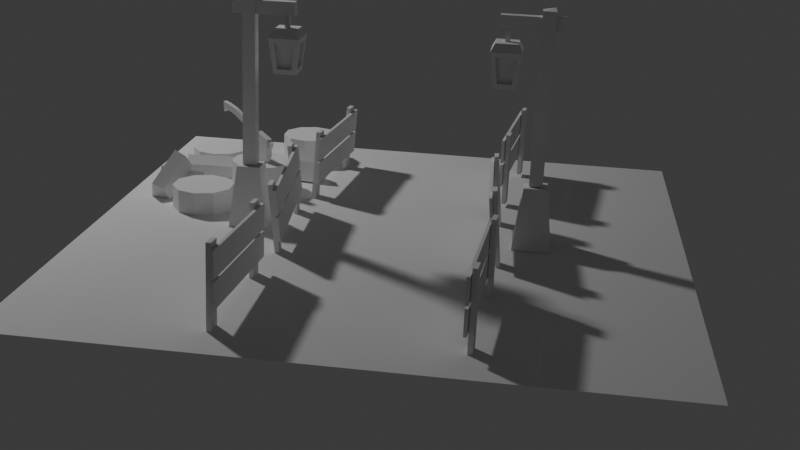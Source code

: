 # Source: portal.blend  (saved by Blender 4.0.36; exported with 4.5.12 LTS)
import bpy
from mathutils import Matrix  # noqa: F401  (used for matrix-valued properties, if any)

bpy.ops.wm.read_factory_settings(use_empty=True)
scene = bpy.context.scene
scene.name = 'Scene'

# ---- collections
col_others = bpy.data.collections.new('Others'); scene.collection.children.link(col_others)
col_fences = bpy.data.collections.new('Fences'); scene.collection.children.link(col_fences)
col_trunks = bpy.data.collections.new('Trunks'); scene.collection.children.link(col_trunks)
col_floor = bpy.data.collections.new('Floor'); scene.collection.children.link(col_floor)
col_axe = bpy.data.collections.new('Axe'); scene.collection.children.link(col_axe)
col_polelights = bpy.data.collections.new('Polelights'); scene.collection.children.link(col_polelights)

# ---- world
world_world = bpy.data.worlds.new('World'); scene.world = world_world
world_world.use_nodes = True; world_world.node_tree.nodes.clear()
_N = world_world.node_tree.nodes; _L = world_world.node_tree.links
n0 = _N.new('ShaderNodeOutputWorld'); n0.name = 'World Output'; n0.location = (300, 300)
n1 = _N.new('ShaderNodeBackground'); n1.name = 'Background'; n1.location = (10, 300)
n1.inputs[0].default_value = (0.05088, 0.05088, 0.05088, 1.0)
_L.new(n1.outputs[0], n0.inputs[0])
n0.is_active_output = True
world_world.color = (0.05088, 0.05088, 0.05088)
world_world.use_sun_shadow = False
world_world.sun_shadow_jitter_overblur = 0.0

# ---- cameras
cam_camera = bpy.data.cameras.new('Camera')
cam_camera.clip_end = 100.0
cam_camera.ortho_scale = 7.314

# ---- lights
light_light = bpy.data.lights.new('Light', 'POINT')
light_light.transmission_factor = 0.0
light_light.use_soft_falloff = False
light_light.energy = 800.0
light_light.shadow_soft_size = 0.25
light_light.shadow_maximum_resolution = 0.006
light_light.use_absolute_resolution = True

# ---- meshes
me_cube_002 = bpy.data.meshes.new('Cube.002')
me_cube_002.from_pydata([(-1.0, 3.423, -1.0), (-1.0, 3.423, 1.049), (-1.0, 5.423, -1.0), (-1.0, 5.423, 1.049), (1.0, 3.423, -1.0), (1.0, 3.423, 1.049), (1.0, 5.423, -1.0), (1.0, 5.423, 1.049), (-1.0, -13.04, -1.0), (-1.0, -13.04, 1.049), (-1.0, -11.04, -1.0), (-1.0, -11.04, 1.049), (1.0, -13.04, -1.0), (1.0, -13.04, 1.049), (1.0, -11.04, -1.0), (1.0, -11.04, 1.049), (1.203, -13.65, -0.1588), (1.203, -13.65, 0.4858), (1.203, 6.281, -0.1588), (1.203, 6.281, 0.4858), (2.497, -13.65, -0.1588), (2.497, -13.65, 0.4858), (2.497, 6.281, -0.1588), (2.497, 6.281, 0.4858), (1.203, -13.65, -0.8642), (1.203, -13.65, -0.2196), (1.203, 6.281, -0.8642), (1.203, 6.281, -0.2196), (2.497, -13.65, -0.8642), (2.497, -13.65, -0.2196), (2.497, 6.281, -0.8642), (2.497, 6.281, -0.2196)], [], [(0, 1, 3, 2), (2, 3, 7, 6), (6, 7, 5, 4), (4, 5, 1, 0), (2, 6, 4, 0), (7, 3, 1, 5), (8, 9, 11, 10), (10, 11, 15, 14), (14, 15, 13, 12), (12, 13, 9, 8), (10, 14, 12, 8), (15, 11, 9, 13), (16, 17, 19, 18), (18, 19, 23, 22), (22, 23, 21, 20), (20, 21, 17, 16), (18, 22, 20, 16), (23, 19, 17, 21), (24, 25, 27, 26), (26, 27, 31, 30), (30, 31, 29, 28), (28, 29, 25, 24), (26, 30, 28, 24), (31, 27, 25, 29)])
_uv = me_cube_002.uv_layers.new(name='UVMap')
_uv.uv.foreach_set('vector', [0.375, 0.0, 0.625, 0.0, 0.625, 0.25, 0.375, 0.25, 0.375, 0.25, 0.625, 0.25, 0.625, 0.5, 0.375, 0.5, 0.375, 0.5, 0.625, 0.5, 0.625, 0.75, 0.375, 0.75, 0.375, 0.75, 0.625, 0.75, 0.625, 1.0, 0.375, 1.0, 0.125, 0.5, 0.375, 0.5, 0.375, 0.75, 0.125, 0.75, 0.625, 0.5, 0.875, 0.5, 0.875, 0.75, 0.625, 0.75, 0.375, 0.0, 0.625, 0.0, 0.625, 0.25, 0.375, 0.25, 0.375, 0.25, 0.625, 0.25, 0.625, 0.5, 0.375, 0.5, 0.375, 0.5, 0.625, 0.5, 0.625, 0.75, 0.375, 0.75, 0.375, 0.75, 0.625, 0.75, 0.625, 1.0, 0.375, 1.0, 0.125, 0.5, 0.375, 0.5, 0.375, 0.75, 0.125, 0.75, 0.625, 0.5, 0.875, 0.5, 0.875, 0.75, 0.625, 0.75, 0.375, 0.0, 0.625, 0.0, 0.625, 0.25, 0.375, 0.25, 0.375, 0.25, 0.625, 0.25, 0.625, 0.5, 0.375, 0.5, 0.375, 0.5, 0.625, 0.5, 0.625, 0.75, 0.375, 0.75, 0.375, 0.75, 0.625, 0.75, 0.625, 1.0, 0.375, 1.0, 0.125, 0.5, 0.375, 0.5, 0.375, 0.75, 0.125, 0.75, 0.625, 0.5, 0.875, 0.5, 0.875, 0.75, 0.625, 0.75, 0.375, 0.0, 0.625, 0.0, 0.625, 0.25, 0.375, 0.25, 0.375, 0.25, 0.625, 0.25, 0.625, 0.5, 0.375, 0.5, 0.375, 0.5, 0.625, 0.5, 0.625, 0.75, 0.375, 0.75, 0.375, 0.75, 0.625, 0.75, 0.625, 1.0, 0.375, 1.0, 0.125, 0.5, 0.375, 0.5, 0.375, 0.75, 0.125, 0.75, 0.625, 0.5, 0.875, 0.5, 0.875, 0.75, 0.625, 0.75])
me_cube_002.update()
me_cube_004 = bpy.data.meshes.new('Cube.004')
me_cube_004.from_pydata([(-1.0, 3.423, -1.0), (-1.0, 3.423, 1.049), (-1.0, 5.423, -1.0), (-1.0, 5.423, 1.049), (1.0, 3.423, -1.0), (1.0, 3.423, 1.049), (1.0, 5.423, -1.0), (1.0, 5.423, 1.049), (-1.0, -13.04, -1.0), (-1.0, -13.04, 1.049), (-1.0, -11.04, -1.0), (-1.0, -11.04, 1.049), (1.0, -13.04, -1.0), (1.0, -13.04, 1.049), (1.0, -11.04, -1.0), (1.0, -11.04, 1.049), (1.203, -13.65, -0.1588), (1.203, -13.65, 0.4858), (1.203, 6.281, -0.1588), (1.203, 6.281, 0.4858), (2.497, -13.65, -0.1588), (2.497, -13.65, 0.4858), (2.497, 6.281, -0.1588), (2.497, 6.281, 0.4858), (1.203, -13.65, -0.8642), (1.203, -13.65, -0.2196), (1.203, 6.281, -0.8642), (1.203, 6.281, -0.2196), (2.497, -13.65, -0.8642), (2.497, -13.65, -0.2196), (2.497, 6.281, -0.8642), (2.497, 6.281, -0.2196)], [], [(0, 1, 3, 2), (2, 3, 7, 6), (6, 7, 5, 4), (4, 5, 1, 0), (2, 6, 4, 0), (7, 3, 1, 5), (8, 9, 11, 10), (10, 11, 15, 14), (14, 15, 13, 12), (12, 13, 9, 8), (10, 14, 12, 8), (15, 11, 9, 13), (16, 17, 19, 18), (18, 19, 23, 22), (22, 23, 21, 20), (20, 21, 17, 16), (18, 22, 20, 16), (23, 19, 17, 21), (24, 25, 27, 26), (26, 27, 31, 30), (30, 31, 29, 28), (28, 29, 25, 24), (26, 30, 28, 24), (31, 27, 25, 29)])
_uv = me_cube_004.uv_layers.new(name='UVMap')
_uv.uv.foreach_set('vector', [0.375, 0.0, 0.625, 0.0, 0.625, 0.25, 0.375, 0.25, 0.375, 0.25, 0.625, 0.25, 0.625, 0.5, 0.375, 0.5, 0.375, 0.5, 0.625, 0.5, 0.625, 0.75, 0.375, 0.75, 0.375, 0.75, 0.625, 0.75, 0.625, 1.0, 0.375, 1.0, 0.125, 0.5, 0.375, 0.5, 0.375, 0.75, 0.125, 0.75, 0.625, 0.5, 0.875, 0.5, 0.875, 0.75, 0.625, 0.75, 0.375, 0.0, 0.625, 0.0, 0.625, 0.25, 0.375, 0.25, 0.375, 0.25, 0.625, 0.25, 0.625, 0.5, 0.375, 0.5, 0.375, 0.5, 0.625, 0.5, 0.625, 0.75, 0.375, 0.75, 0.375, 0.75, 0.625, 0.75, 0.625, 1.0, 0.375, 1.0, 0.125, 0.5, 0.375, 0.5, 0.375, 0.75, 0.125, 0.75, 0.625, 0.5, 0.875, 0.5, 0.875, 0.75, 0.625, 0.75, 0.375, 0.0, 0.625, 0.0, 0.625, 0.25, 0.375, 0.25, 0.375, 0.25, 0.625, 0.25, 0.625, 0.5, 0.375, 0.5, 0.375, 0.5, 0.625, 0.5, 0.625, 0.75, 0.375, 0.75, 0.375, 0.75, 0.625, 0.75, 0.625, 1.0, 0.375, 1.0, 0.125, 0.5, 0.375, 0.5, 0.375, 0.75, 0.125, 0.75, 0.625, 0.5, 0.875, 0.5, 0.875, 0.75, 0.625, 0.75, 0.375, 0.0, 0.625, 0.0, 0.625, 0.25, 0.375, 0.25, 0.375, 0.25, 0.625, 0.25, 0.625, 0.5, 0.375, 0.5, 0.375, 0.5, 0.625, 0.5, 0.625, 0.75, 0.375, 0.75, 0.375, 0.75, 0.625, 0.75, 0.625, 1.0, 0.375, 1.0, 0.125, 0.5, 0.375, 0.5, 0.375, 0.75, 0.125, 0.75, 0.625, 0.5, 0.875, 0.5, 0.875, 0.75, 0.625, 0.75])
me_cube_004.update()
me_cube_005 = bpy.data.meshes.new('Cube.005')
me_cube_005.from_pydata([(-1.0, 3.423, -1.0), (-1.0, 3.423, 1.049), (-1.0, 5.423, -1.0), (-1.0, 5.423, 1.049), (1.0, 3.423, -1.0), (1.0, 3.423, 1.049), (1.0, 5.423, -1.0), (1.0, 5.423, 1.049), (-1.0, -13.04, -1.0), (-1.0, -13.04, 1.049), (-1.0, -11.04, -1.0), (-1.0, -11.04, 1.049), (1.0, -13.04, -1.0), (1.0, -13.04, 1.049), (1.0, -11.04, -1.0), (1.0, -11.04, 1.049), (1.203, -13.65, -0.1588), (1.203, -13.65, 0.4858), (1.203, 6.281, -0.1588), (1.203, 6.281, 0.4858), (2.497, -13.65, -0.1588), (2.497, -13.65, 0.4858), (2.497, 6.281, -0.1588), (2.497, 6.281, 0.4858), (1.203, -13.65, -0.8642), (1.203, -13.65, -0.2196), (1.203, 6.281, -0.8642), (1.203, 6.281, -0.2196), (2.497, -13.65, -0.8642), (2.497, -13.65, -0.2196), (2.497, 6.281, -0.8642), (2.497, 6.281, -0.2196)], [], [(0, 1, 3, 2), (2, 3, 7, 6), (6, 7, 5, 4), (4, 5, 1, 0), (2, 6, 4, 0), (7, 3, 1, 5), (8, 9, 11, 10), (10, 11, 15, 14), (14, 15, 13, 12), (12, 13, 9, 8), (10, 14, 12, 8), (15, 11, 9, 13), (16, 17, 19, 18), (18, 19, 23, 22), (22, 23, 21, 20), (20, 21, 17, 16), (18, 22, 20, 16), (23, 19, 17, 21), (24, 25, 27, 26), (26, 27, 31, 30), (30, 31, 29, 28), (28, 29, 25, 24), (26, 30, 28, 24), (31, 27, 25, 29)])
_uv = me_cube_005.uv_layers.new(name='UVMap')
_uv.uv.foreach_set('vector', [0.375, 0.0, 0.625, 0.0, 0.625, 0.25, 0.375, 0.25, 0.375, 0.25, 0.625, 0.25, 0.625, 0.5, 0.375, 0.5, 0.375, 0.5, 0.625, 0.5, 0.625, 0.75, 0.375, 0.75, 0.375, 0.75, 0.625, 0.75, 0.625, 1.0, 0.375, 1.0, 0.125, 0.5, 0.375, 0.5, 0.375, 0.75, 0.125, 0.75, 0.625, 0.5, 0.875, 0.5, 0.875, 0.75, 0.625, 0.75, 0.375, 0.0, 0.625, 0.0, 0.625, 0.25, 0.375, 0.25, 0.375, 0.25, 0.625, 0.25, 0.625, 0.5, 0.375, 0.5, 0.375, 0.5, 0.625, 0.5, 0.625, 0.75, 0.375, 0.75, 0.375, 0.75, 0.625, 0.75, 0.625, 1.0, 0.375, 1.0, 0.125, 0.5, 0.375, 0.5, 0.375, 0.75, 0.125, 0.75, 0.625, 0.5, 0.875, 0.5, 0.875, 0.75, 0.625, 0.75, 0.375, 0.0, 0.625, 0.0, 0.625, 0.25, 0.375, 0.25, 0.375, 0.25, 0.625, 0.25, 0.625, 0.5, 0.375, 0.5, 0.375, 0.5, 0.625, 0.5, 0.625, 0.75, 0.375, 0.75, 0.375, 0.75, 0.625, 0.75, 0.625, 1.0, 0.375, 1.0, 0.125, 0.5, 0.375, 0.5, 0.375, 0.75, 0.125, 0.75, 0.625, 0.5, 0.875, 0.5, 0.875, 0.75, 0.625, 0.75, 0.375, 0.0, 0.625, 0.0, 0.625, 0.25, 0.375, 0.25, 0.375, 0.25, 0.625, 0.25, 0.625, 0.5, 0.375, 0.5, 0.375, 0.5, 0.625, 0.5, 0.625, 0.75, 0.375, 0.75, 0.375, 0.75, 0.625, 0.75, 0.625, 1.0, 0.375, 1.0, 0.125, 0.5, 0.375, 0.5, 0.375, 0.75, 0.125, 0.75, 0.625, 0.5, 0.875, 0.5, 0.875, 0.75, 0.625, 0.75])
me_cube_005.update()
me_cube_006 = bpy.data.meshes.new('Cube.006')
me_cube_006.from_pydata([(-1.0, 3.423, -1.0), (-1.0, 3.423, 1.049), (-1.0, 5.423, -1.0), (-1.0, 5.423, 1.049), (1.0, 3.423, -1.0), (1.0, 3.423, 1.049), (1.0, 5.423, -1.0), (1.0, 5.423, 1.049), (-1.0, -13.04, -1.0), (-1.0, -13.04, 1.049), (-1.0, -11.04, -1.0), (-1.0, -11.04, 1.049), (1.0, -13.04, -1.0), (1.0, -13.04, 1.049), (1.0, -11.04, -1.0), (1.0, -11.04, 1.049), (1.203, -13.65, -0.1588), (1.203, -13.65, 0.4858), (1.203, 6.281, -0.1588), (1.203, 6.281, 0.4858), (2.497, -13.65, -0.1588), (2.497, -13.65, 0.4858), (2.497, 6.281, -0.1588), (2.497, 6.281, 0.4858), (1.203, -13.65, -0.8642), (1.203, -13.65, -0.2196), (1.203, 6.281, -0.8642), (1.203, 6.281, -0.2196), (2.497, -13.65, -0.8642), (2.497, -13.65, -0.2196), (2.497, 6.281, -0.8642), (2.497, 6.281, -0.2196)], [], [(0, 1, 3, 2), (2, 3, 7, 6), (6, 7, 5, 4), (4, 5, 1, 0), (2, 6, 4, 0), (7, 3, 1, 5), (8, 9, 11, 10), (10, 11, 15, 14), (14, 15, 13, 12), (12, 13, 9, 8), (10, 14, 12, 8), (15, 11, 9, 13), (16, 17, 19, 18), (18, 19, 23, 22), (22, 23, 21, 20), (20, 21, 17, 16), (18, 22, 20, 16), (23, 19, 17, 21), (24, 25, 27, 26), (26, 27, 31, 30), (30, 31, 29, 28), (28, 29, 25, 24), (26, 30, 28, 24), (31, 27, 25, 29)])
_uv = me_cube_006.uv_layers.new(name='UVMap')
_uv.uv.foreach_set('vector', [0.375, 0.0, 0.625, 0.0, 0.625, 0.25, 0.375, 0.25, 0.375, 0.25, 0.625, 0.25, 0.625, 0.5, 0.375, 0.5, 0.375, 0.5, 0.625, 0.5, 0.625, 0.75, 0.375, 0.75, 0.375, 0.75, 0.625, 0.75, 0.625, 1.0, 0.375, 1.0, 0.125, 0.5, 0.375, 0.5, 0.375, 0.75, 0.125, 0.75, 0.625, 0.5, 0.875, 0.5, 0.875, 0.75, 0.625, 0.75, 0.375, 0.0, 0.625, 0.0, 0.625, 0.25, 0.375, 0.25, 0.375, 0.25, 0.625, 0.25, 0.625, 0.5, 0.375, 0.5, 0.375, 0.5, 0.625, 0.5, 0.625, 0.75, 0.375, 0.75, 0.375, 0.75, 0.625, 0.75, 0.625, 1.0, 0.375, 1.0, 0.125, 0.5, 0.375, 0.5, 0.375, 0.75, 0.125, 0.75, 0.625, 0.5, 0.875, 0.5, 0.875, 0.75, 0.625, 0.75, 0.375, 0.0, 0.625, 0.0, 0.625, 0.25, 0.375, 0.25, 0.375, 0.25, 0.625, 0.25, 0.625, 0.5, 0.375, 0.5, 0.375, 0.5, 0.625, 0.5, 0.625, 0.75, 0.375, 0.75, 0.375, 0.75, 0.625, 0.75, 0.625, 1.0, 0.375, 1.0, 0.125, 0.5, 0.375, 0.5, 0.375, 0.75, 0.125, 0.75, 0.625, 0.5, 0.875, 0.5, 0.875, 0.75, 0.625, 0.75, 0.375, 0.0, 0.625, 0.0, 0.625, 0.25, 0.375, 0.25, 0.375, 0.25, 0.625, 0.25, 0.625, 0.5, 0.375, 0.5, 0.375, 0.5, 0.625, 0.5, 0.625, 0.75, 0.375, 0.75, 0.375, 0.75, 0.625, 0.75, 0.625, 1.0, 0.375, 1.0, 0.125, 0.5, 0.375, 0.5, 0.375, 0.75, 0.125, 0.75, 0.625, 0.5, 0.875, 0.5, 0.875, 0.75, 0.625, 0.75])
me_cube_006.update()
me_cube_007 = bpy.data.meshes.new('Cube.007')
me_cube_007.from_pydata([(-1.0, 3.423, -1.0), (-1.0, 3.423, 1.049), (-1.0, 5.423, -1.0), (-1.0, 5.423, 1.049), (1.0, 3.423, -1.0), (1.0, 3.423, 1.049), (1.0, 5.423, -1.0), (1.0, 5.423, 1.049), (-1.0, -13.04, -1.0), (-1.0, -13.04, 1.049), (-1.0, -11.04, -1.0), (-1.0, -11.04, 1.049), (1.0, -13.04, -1.0), (1.0, -13.04, 1.049), (1.0, -11.04, -1.0), (1.0, -11.04, 1.049), (1.203, -13.65, -0.1588), (1.203, -13.65, 0.4858), (1.203, 6.281, -0.1588), (1.203, 6.281, 0.4858), (2.497, -13.65, -0.1588), (2.497, -13.65, 0.4858), (2.497, 6.281, -0.1588), (2.497, 6.281, 0.4858), (1.203, -13.65, -0.8642), (1.203, -13.65, -0.2196), (1.203, 6.281, -0.8642), (1.203, 6.281, -0.2196), (2.497, -13.65, -0.8642), (2.497, -13.65, -0.2196), (2.497, 6.281, -0.8642), (2.497, 6.281, -0.2196)], [], [(0, 1, 3, 2), (2, 3, 7, 6), (6, 7, 5, 4), (4, 5, 1, 0), (2, 6, 4, 0), (7, 3, 1, 5), (8, 9, 11, 10), (10, 11, 15, 14), (14, 15, 13, 12), (12, 13, 9, 8), (10, 14, 12, 8), (15, 11, 9, 13), (16, 17, 19, 18), (18, 19, 23, 22), (22, 23, 21, 20), (20, 21, 17, 16), (18, 22, 20, 16), (23, 19, 17, 21), (24, 25, 27, 26), (26, 27, 31, 30), (30, 31, 29, 28), (28, 29, 25, 24), (26, 30, 28, 24), (31, 27, 25, 29)])
_uv = me_cube_007.uv_layers.new(name='UVMap')
_uv.uv.foreach_set('vector', [0.375, 0.0, 0.625, 0.0, 0.625, 0.25, 0.375, 0.25, 0.375, 0.25, 0.625, 0.25, 0.625, 0.5, 0.375, 0.5, 0.375, 0.5, 0.625, 0.5, 0.625, 0.75, 0.375, 0.75, 0.375, 0.75, 0.625, 0.75, 0.625, 1.0, 0.375, 1.0, 0.125, 0.5, 0.375, 0.5, 0.375, 0.75, 0.125, 0.75, 0.625, 0.5, 0.875, 0.5, 0.875, 0.75, 0.625, 0.75, 0.375, 0.0, 0.625, 0.0, 0.625, 0.25, 0.375, 0.25, 0.375, 0.25, 0.625, 0.25, 0.625, 0.5, 0.375, 0.5, 0.375, 0.5, 0.625, 0.5, 0.625, 0.75, 0.375, 0.75, 0.375, 0.75, 0.625, 0.75, 0.625, 1.0, 0.375, 1.0, 0.125, 0.5, 0.375, 0.5, 0.375, 0.75, 0.125, 0.75, 0.625, 0.5, 0.875, 0.5, 0.875, 0.75, 0.625, 0.75, 0.375, 0.0, 0.625, 0.0, 0.625, 0.25, 0.375, 0.25, 0.375, 0.25, 0.625, 0.25, 0.625, 0.5, 0.375, 0.5, 0.375, 0.5, 0.625, 0.5, 0.625, 0.75, 0.375, 0.75, 0.375, 0.75, 0.625, 0.75, 0.625, 1.0, 0.375, 1.0, 0.125, 0.5, 0.375, 0.5, 0.375, 0.75, 0.125, 0.75, 0.625, 0.5, 0.875, 0.5, 0.875, 0.75, 0.625, 0.75, 0.375, 0.0, 0.625, 0.0, 0.625, 0.25, 0.375, 0.25, 0.375, 0.25, 0.625, 0.25, 0.625, 0.5, 0.375, 0.5, 0.375, 0.5, 0.625, 0.5, 0.625, 0.75, 0.375, 0.75, 0.375, 0.75, 0.625, 0.75, 0.625, 1.0, 0.375, 1.0, 0.125, 0.5, 0.375, 0.5, 0.375, 0.75, 0.125, 0.75, 0.625, 0.5, 0.875, 0.5, 0.875, 0.75, 0.625, 0.75])
me_cube_007.update()
me_cube_008 = bpy.data.meshes.new('Cube.008')
me_cube_008.from_pydata([(-1.0, 3.423, -1.0), (-1.0, 3.423, 1.049), (-1.0, 5.423, -1.0), (-1.0, 5.423, 1.049), (1.0, 3.423, -1.0), (1.0, 3.423, 1.049), (1.0, 5.423, -1.0), (1.0, 5.423, 1.049), (-1.0, -13.04, -1.0), (-1.0, -13.04, 1.049), (-1.0, -11.04, -1.0), (-1.0, -11.04, 1.049), (1.0, -13.04, -1.0), (1.0, -13.04, 1.049), (1.0, -11.04, -1.0), (1.0, -11.04, 1.049), (1.203, -13.65, -0.1588), (1.203, -13.65, 0.4858), (1.203, 6.281, -0.1588), (1.203, 6.281, 0.4858), (2.497, -13.65, -0.1588), (2.497, -13.65, 0.4858), (2.497, 6.281, -0.1588), (2.497, 6.281, 0.4858), (1.203, -13.65, -0.8642), (1.203, -13.65, -0.2196), (1.203, 6.281, -0.8642), (1.203, 6.281, -0.2196), (2.497, -13.65, -0.8642), (2.497, -13.65, -0.2196), (2.497, 6.281, -0.8642), (2.497, 6.281, -0.2196)], [], [(0, 1, 3, 2), (2, 3, 7, 6), (6, 7, 5, 4), (4, 5, 1, 0), (2, 6, 4, 0), (7, 3, 1, 5), (8, 9, 11, 10), (10, 11, 15, 14), (14, 15, 13, 12), (12, 13, 9, 8), (10, 14, 12, 8), (15, 11, 9, 13), (16, 17, 19, 18), (18, 19, 23, 22), (22, 23, 21, 20), (20, 21, 17, 16), (18, 22, 20, 16), (23, 19, 17, 21), (24, 25, 27, 26), (26, 27, 31, 30), (30, 31, 29, 28), (28, 29, 25, 24), (26, 30, 28, 24), (31, 27, 25, 29)])
_uv = me_cube_008.uv_layers.new(name='UVMap')
_uv.uv.foreach_set('vector', [0.375, 0.0, 0.625, 0.0, 0.625, 0.25, 0.375, 0.25, 0.375, 0.25, 0.625, 0.25, 0.625, 0.5, 0.375, 0.5, 0.375, 0.5, 0.625, 0.5, 0.625, 0.75, 0.375, 0.75, 0.375, 0.75, 0.625, 0.75, 0.625, 1.0, 0.375, 1.0, 0.125, 0.5, 0.375, 0.5, 0.375, 0.75, 0.125, 0.75, 0.625, 0.5, 0.875, 0.5, 0.875, 0.75, 0.625, 0.75, 0.375, 0.0, 0.625, 0.0, 0.625, 0.25, 0.375, 0.25, 0.375, 0.25, 0.625, 0.25, 0.625, 0.5, 0.375, 0.5, 0.375, 0.5, 0.625, 0.5, 0.625, 0.75, 0.375, 0.75, 0.375, 0.75, 0.625, 0.75, 0.625, 1.0, 0.375, 1.0, 0.125, 0.5, 0.375, 0.5, 0.375, 0.75, 0.125, 0.75, 0.625, 0.5, 0.875, 0.5, 0.875, 0.75, 0.625, 0.75, 0.375, 0.0, 0.625, 0.0, 0.625, 0.25, 0.375, 0.25, 0.375, 0.25, 0.625, 0.25, 0.625, 0.5, 0.375, 0.5, 0.375, 0.5, 0.625, 0.5, 0.625, 0.75, 0.375, 0.75, 0.375, 0.75, 0.625, 0.75, 0.625, 1.0, 0.375, 1.0, 0.125, 0.5, 0.375, 0.5, 0.375, 0.75, 0.125, 0.75, 0.625, 0.5, 0.875, 0.5, 0.875, 0.75, 0.625, 0.75, 0.375, 0.0, 0.625, 0.0, 0.625, 0.25, 0.375, 0.25, 0.375, 0.25, 0.625, 0.25, 0.625, 0.5, 0.375, 0.5, 0.375, 0.5, 0.625, 0.5, 0.625, 0.75, 0.375, 0.75, 0.375, 0.75, 0.625, 0.75, 0.625, 1.0, 0.375, 1.0, 0.125, 0.5, 0.375, 0.5, 0.375, 0.75, 0.125, 0.75, 0.625, 0.5, 0.875, 0.5, 0.875, 0.75, 0.625, 0.75])
me_cube_008.update()
me_cylinder = bpy.data.meshes.new('Cylinder')
me_cylinder.from_pydata([(0.0, 1.0, -0.06286), (0.0, 1.0, 1.056), (0.5878, 0.809, -0.06286), (0.5878, 0.809, 1.056), (0.9511, 0.309, -0.06286), (0.9511, 0.309, 1.056), (0.9511, -0.309, -0.06286), (0.9511, -0.309, 1.056), (0.5878, -0.809, -0.06286), (0.5878, -0.809, 1.056), (0.0, -1.0, -0.06286), (0.0, -1.0, 1.056), (-0.5878, -0.809, -0.06286), (-0.5878, -0.809, 1.056), (-0.9511, -0.309, -0.06286), (-0.9511, -0.309, 1.056), (-0.9511, 0.309, -0.06286), (-0.9511, 0.309, 1.056), (-0.5878, 0.809, -0.06286), (-0.5878, 0.809, 1.056)], [], [(0, 1, 3, 2), (2, 3, 5, 4), (4, 5, 7, 6), (6, 7, 9, 8), (8, 9, 11, 10), (10, 11, 13, 12), (12, 13, 15, 14), (14, 15, 17, 16), (3, 1, 19, 17, 15, 13, 11, 9, 7, 5), (16, 17, 19, 18), (18, 19, 1, 0), (0, 2, 4, 6, 8, 10, 12, 14, 16, 18)])
_uv = me_cylinder.uv_layers.new(name='UVMap')
_uv.uv.foreach_set('vector', [1.0, 0.5, 1.0, 1.0, 0.9, 1.0, 0.9, 0.5, 0.9, 0.5, 0.9, 1.0, 0.8, 1.0, 0.8, 0.5, 0.8, 0.5, 0.8, 1.0, 0.7, 1.0, 0.7, 0.5, 0.7, 0.5, 0.7, 1.0, 0.6, 1.0, 0.6, 0.5, 0.6, 0.5, 0.6, 1.0, 0.5, 1.0, 0.5, 0.5, 0.5, 0.5, 0.5, 1.0, 0.4, 1.0, 0.4, 0.5, 0.4, 0.5, 0.4, 1.0, 0.3, 1.0, 0.3, 0.5, 0.3, 0.5, 0.3, 1.0, 0.2, 1.0, 0.2, 0.5, 0.3911, 0.4442, 0.25, 0.49, 0.1089, 0.4442, 0.02175, 0.3242, 0.02175, 0.1758, 0.1089, 0.05584, 0.25, 0.01, 0.3911, 0.05584, 0.4783, 0.1758, 0.4783, 0.3242, 0.2, 0.5, 0.2, 1.0, 0.1, 1.0, 0.1, 0.5, 0.1, 0.5, 0.1, 1.0, -7.451e-08, 1.0, -7.451e-08, 0.5, 0.75, 0.49, 0.8911, 0.4442, 0.9783, 0.3242, 0.9783, 0.1758, 0.8911, 0.05584, 0.75, 0.01, 0.6089, 0.05584, 0.5217, 0.1758, 0.5217, 0.3242, 0.6089, 0.4442])
me_cylinder.update()
me_cylinder_001 = bpy.data.meshes.new('Cylinder.001')
me_cylinder_001.from_pydata([(0.0, 1.0, -0.06286), (0.0, 1.0, 0.9949), (0.5878, 0.809, -0.06286), (0.5878, 0.809, 0.9949), (0.9511, 0.309, -0.06286), (0.9511, 0.309, 0.9949), (0.9511, -0.309, -0.06286), (0.9511, -0.309, 0.9949), (0.5878, -0.809, -0.06286), (0.5878, -0.809, 0.9949), (0.0, -1.0, -0.06286), (0.0, -1.0, 0.9949), (-0.5878, -0.809, -0.06286), (-0.5878, -0.809, 0.9949), (-0.9511, -0.309, -0.06286), (-0.9511, -0.309, 0.9949), (-0.9511, 0.309, -0.06286), (-0.9511, 0.309, 0.9949), (-0.5878, 0.809, -0.06286), (-0.5878, 0.809, 0.9949)], [], [(0, 1, 3, 2), (2, 3, 5, 4), (4, 5, 7, 6), (6, 7, 9, 8), (8, 9, 11, 10), (10, 11, 13, 12), (12, 13, 15, 14), (14, 15, 17, 16), (3, 1, 19, 17, 15, 13, 11, 9, 7, 5), (16, 17, 19, 18), (18, 19, 1, 0), (0, 2, 4, 6, 8, 10, 12, 14, 16, 18)])
_uv = me_cylinder_001.uv_layers.new(name='UVMap')
_uv.uv.foreach_set('vector', [1.0, 0.5, 1.0, 1.0, 0.9, 1.0, 0.9, 0.5, 0.9, 0.5, 0.9, 1.0, 0.8, 1.0, 0.8, 0.5, 0.8, 0.5, 0.8, 1.0, 0.7, 1.0, 0.7, 0.5, 0.7, 0.5, 0.7, 1.0, 0.6, 1.0, 0.6, 0.5, 0.6, 0.5, 0.6, 1.0, 0.5, 1.0, 0.5, 0.5, 0.5, 0.5, 0.5, 1.0, 0.4, 1.0, 0.4, 0.5, 0.4, 0.5, 0.4, 1.0, 0.3, 1.0, 0.3, 0.5, 0.3, 0.5, 0.3, 1.0, 0.2, 1.0, 0.2, 0.5, 0.3911, 0.4442, 0.25, 0.49, 0.1089, 0.4442, 0.02175, 0.3242, 0.02175, 0.1758, 0.1089, 0.05584, 0.25, 0.01, 0.3911, 0.05584, 0.4783, 0.1758, 0.4783, 0.3242, 0.2, 0.5, 0.2, 1.0, 0.1, 1.0, 0.1, 0.5, 0.1, 0.5, 0.1, 1.0, -7.451e-08, 1.0, -7.451e-08, 0.5, 0.75, 0.49, 0.8911, 0.4442, 0.9783, 0.3242, 0.9783, 0.1758, 0.8911, 0.05584, 0.75, 0.01, 0.6089, 0.05584, 0.5217, 0.1758, 0.5217, 0.3242, 0.6089, 0.4442])
me_cylinder_001.update()
me_cylinder_002 = bpy.data.meshes.new('Cylinder.002')
me_cylinder_002.from_pydata([(0.0, 1.0, -0.06286), (0.0, 1.0, 0.5828), (0.5878, 0.809, -0.06286), (0.5878, 0.809, 0.5828), (0.9511, 0.309, -0.06286), (0.9511, 0.309, 0.5828), (0.9511, -0.309, -0.06286), (0.9511, -0.309, 0.5828), (0.5878, -0.809, -0.06286), (0.5878, -0.809, 0.5828), (0.0, -1.0, -0.06286), (0.0, -1.0, 0.5828), (-0.5878, -0.809, -0.06286), (-0.5878, -0.809, 0.5828), (-0.9511, -0.309, -0.06286), (-0.9511, -0.309, 0.5828), (-0.9511, 0.309, -0.06286), (-0.9511, 0.309, 0.5828), (-0.5878, 0.809, -0.06286), (-0.5878, 0.809, 0.5828)], [], [(0, 1, 3, 2), (2, 3, 5, 4), (4, 5, 7, 6), (6, 7, 9, 8), (8, 9, 11, 10), (10, 11, 13, 12), (12, 13, 15, 14), (14, 15, 17, 16), (3, 1, 19, 17, 15, 13, 11, 9, 7, 5), (16, 17, 19, 18), (18, 19, 1, 0), (0, 2, 4, 6, 8, 10, 12, 14, 16, 18)])
_uv = me_cylinder_002.uv_layers.new(name='UVMap')
_uv.uv.foreach_set('vector', [1.0, 0.5, 1.0, 1.0, 0.9, 1.0, 0.9, 0.5, 0.9, 0.5, 0.9, 1.0, 0.8, 1.0, 0.8, 0.5, 0.8, 0.5, 0.8, 1.0, 0.7, 1.0, 0.7, 0.5, 0.7, 0.5, 0.7, 1.0, 0.6, 1.0, 0.6, 0.5, 0.6, 0.5, 0.6, 1.0, 0.5, 1.0, 0.5, 0.5, 0.5, 0.5, 0.5, 1.0, 0.4, 1.0, 0.4, 0.5, 0.4, 0.5, 0.4, 1.0, 0.3, 1.0, 0.3, 0.5, 0.3, 0.5, 0.3, 1.0, 0.2, 1.0, 0.2, 0.5, 0.3911, 0.4442, 0.25, 0.49, 0.1089, 0.4442, 0.02175, 0.3242, 0.02175, 0.1758, 0.1089, 0.05584, 0.25, 0.01, 0.3911, 0.05584, 0.4783, 0.1758, 0.4783, 0.3242, 0.2, 0.5, 0.2, 1.0, 0.1, 1.0, 0.1, 0.5, 0.1, 0.5, 0.1, 1.0, -7.451e-08, 1.0, -7.451e-08, 0.5, 0.75, 0.49, 0.8911, 0.4442, 0.9783, 0.3242, 0.9783, 0.1758, 0.8911, 0.05584, 0.75, 0.01, 0.6089, 0.05584, 0.5217, 0.1758, 0.5217, 0.3242, 0.6089, 0.4442])
me_cylinder_002.update()
me_cylinder_003 = bpy.data.meshes.new('Cylinder.003')
me_cylinder_003.from_pydata([(0.0, 1.0, -0.06286), (0.0, 1.0, 0.7568), (0.5878, 0.809, -0.06286), (0.5878, 0.809, 0.7568), (0.9511, 0.309, -0.06286), (0.9511, 0.309, 0.7568), (0.9511, -0.309, -0.06286), (0.9511, -0.309, 0.7568), (0.5878, -0.809, -0.06286), (0.5878, -0.809, 0.7568), (0.0, -1.0, -0.06286), (0.0, -1.0, 0.7568), (-0.5878, -0.809, -0.06286), (-0.5878, -0.809, 0.7568), (-0.9511, -0.309, -0.06286), (-0.9511, -0.309, 0.7568), (-0.9511, 0.309, -0.06286), (-0.9511, 0.309, 0.7568), (-0.5878, 0.809, -0.06286), (-0.5878, 0.809, 0.7568)], [], [(0, 1, 3, 2), (2, 3, 5, 4), (4, 5, 7, 6), (6, 7, 9, 8), (8, 9, 11, 10), (10, 11, 13, 12), (12, 13, 15, 14), (14, 15, 17, 16), (3, 1, 19, 17, 15, 13, 11, 9, 7, 5), (16, 17, 19, 18), (18, 19, 1, 0), (0, 2, 4, 6, 8, 10, 12, 14, 16, 18)])
_uv = me_cylinder_003.uv_layers.new(name='UVMap')
_uv.uv.foreach_set('vector', [1.0, 0.5, 1.0, 1.0, 0.9, 1.0, 0.9, 0.5, 0.9, 0.5, 0.9, 1.0, 0.8, 1.0, 0.8, 0.5, 0.8, 0.5, 0.8, 1.0, 0.7, 1.0, 0.7, 0.5, 0.7, 0.5, 0.7, 1.0, 0.6, 1.0, 0.6, 0.5, 0.6, 0.5, 0.6, 1.0, 0.5, 1.0, 0.5, 0.5, 0.5, 0.5, 0.5, 1.0, 0.4, 1.0, 0.4, 0.5, 0.4, 0.5, 0.4, 1.0, 0.3, 1.0, 0.3, 0.5, 0.3, 0.5, 0.3, 1.0, 0.2, 1.0, 0.2, 0.5, 0.3911, 0.4442, 0.25, 0.49, 0.1089, 0.4442, 0.02175, 0.3242, 0.02175, 0.1758, 0.1089, 0.05584, 0.25, 0.01, 0.3911, 0.05584, 0.4783, 0.1758, 0.4783, 0.3242, 0.2, 0.5, 0.2, 1.0, 0.1, 1.0, 0.1, 0.5, 0.1, 0.5, 0.1, 1.0, -7.451e-08, 1.0, -7.451e-08, 0.5, 0.75, 0.49, 0.8911, 0.4442, 0.9783, 0.3242, 0.9783, 0.1758, 0.8911, 0.05584, 0.75, 0.01, 0.6089, 0.05584, 0.5217, 0.1758, 0.5217, 0.3242, 0.6089, 0.4442])
me_cylinder_003.update()
me_cylinder_005 = bpy.data.meshes.new('Cylinder.005')
me_cylinder_005.from_pydata([(0.0, 0.0, -1.0), (-3.072e-08, 0.0, 1.407), (0.0, 1.0, -1.0), (-3.072e-08, 1.0, 1.407), (0.5878, 0.809, -1.0), (0.5878, 0.809, 1.407), (0.9511, 0.309, -1.0), (0.9511, 0.309, 1.407)], [], [(0, 2, 4), (1, 5, 3), (2, 3, 5, 4), (0, 4, 6), (1, 7, 5), (4, 5, 7, 6), (0, 1, 3, 2), (6, 7, 1, 0)])
_uv = me_cylinder_005.uv_layers.new(name='UVMap')
_uv.uv.foreach_set('vector', [0.75, 0.25, 0.75, 0.49, 0.8911, 0.4442, 0.25, 0.25, 0.3911, 0.4442, 0.25, 0.49, 1.0, 0.5, 1.0, 1.0, 0.9, 1.0, 0.9, 0.5, 0.75, 0.25, 0.8911, 0.4442, 0.9783, 0.3242, 0.25, 0.25, 0.4783, 0.3242, 0.3911, 0.4442, 0.9, 0.5, 0.9, 1.0, 0.8, 1.0, 0.8, 0.5, 0.75, 0.25, 0.25, 0.25, 0.25, 0.49, 1.0, 0.5, 0.8, 0.5, 0.8, 1.0, 0.25, 0.25, 0.75, 0.25])
me_cylinder_005.update()
me_cylinder_006 = bpy.data.meshes.new('Cylinder.006')
me_cylinder_006.from_pydata([(0.0, 0.0, -1.0), (-3.072e-08, 0.0, 1.407), (0.0, 1.0, -1.0), (-3.072e-08, 1.0, 1.407), (0.5878, 0.809, -1.0), (0.5878, 0.809, 1.407), (0.9511, 0.309, -1.0), (0.9511, 0.309, 1.407)], [], [(0, 2, 4), (1, 5, 3), (2, 3, 5, 4), (0, 4, 6), (1, 7, 5), (4, 5, 7, 6), (0, 1, 3, 2), (6, 7, 1, 0)])
_uv = me_cylinder_006.uv_layers.new(name='UVMap')
_uv.uv.foreach_set('vector', [0.75, 0.25, 0.75, 0.49, 0.8911, 0.4442, 0.25, 0.25, 0.3911, 0.4442, 0.25, 0.49, 1.0, 0.5, 1.0, 1.0, 0.9, 1.0, 0.9, 0.5, 0.75, 0.25, 0.8911, 0.4442, 0.9783, 0.3242, 0.25, 0.25, 0.4783, 0.3242, 0.3911, 0.4442, 0.9, 0.5, 0.9, 1.0, 0.8, 1.0, 0.8, 0.5, 0.75, 0.25, 0.25, 0.25, 0.25, 0.49, 1.0, 0.5, 0.8, 0.5, 0.8, 1.0, 0.25, 0.25, 0.75, 0.25])
me_cylinder_006.update()
me_cylinder_007 = bpy.data.meshes.new('Cylinder.007')
me_cylinder_007.from_pydata([(0.0, 0.0, -1.0), (-3.072e-08, 0.0, 1.407), (0.0, 1.0, -1.0), (-3.072e-08, 1.0, 1.407), (0.5878, 0.809, -1.0), (0.5878, 0.809, 1.407), (0.9511, 0.309, -1.0), (0.9511, 0.309, 1.407)], [], [(0, 2, 4), (1, 5, 3), (2, 3, 5, 4), (0, 4, 6), (1, 7, 5), (4, 5, 7, 6), (0, 1, 3, 2), (6, 7, 1, 0)])
_uv = me_cylinder_007.uv_layers.new(name='UVMap')
_uv.uv.foreach_set('vector', [0.75, 0.25, 0.75, 0.49, 0.8911, 0.4442, 0.25, 0.25, 0.3911, 0.4442, 0.25, 0.49, 1.0, 0.5, 1.0, 1.0, 0.9, 1.0, 0.9, 0.5, 0.75, 0.25, 0.8911, 0.4442, 0.9783, 0.3242, 0.25, 0.25, 0.4783, 0.3242, 0.3911, 0.4442, 0.9, 0.5, 0.9, 1.0, 0.8, 1.0, 0.8, 0.5, 0.75, 0.25, 0.25, 0.25, 0.25, 0.49, 1.0, 0.5, 0.8, 0.5, 0.8, 1.0, 0.25, 0.25, 0.75, 0.25])
me_cylinder_007.update()
me_cylinder_008 = bpy.data.meshes.new('Cylinder.008')
me_cylinder_008.from_pydata([(0.0, 0.0, -1.0), (-3.072e-08, 0.0, 1.407), (0.0, 1.0, -1.0), (-3.072e-08, 1.0, 1.407), (0.5878, 0.809, -1.0), (0.5878, 0.809, 1.407), (0.9511, 0.309, -1.0), (0.9511, 0.309, 1.407)], [], [(0, 2, 4), (1, 5, 3), (2, 3, 5, 4), (0, 4, 6), (1, 7, 5), (4, 5, 7, 6), (0, 1, 3, 2), (6, 7, 1, 0)])
_uv = me_cylinder_008.uv_layers.new(name='UVMap')
_uv.uv.foreach_set('vector', [0.75, 0.25, 0.75, 0.49, 0.8911, 0.4442, 0.25, 0.25, 0.3911, 0.4442, 0.25, 0.49, 1.0, 0.5, 1.0, 1.0, 0.9, 1.0, 0.9, 0.5, 0.75, 0.25, 0.8911, 0.4442, 0.9783, 0.3242, 0.25, 0.25, 0.4783, 0.3242, 0.3911, 0.4442, 0.9, 0.5, 0.9, 1.0, 0.8, 1.0, 0.8, 0.5, 0.75, 0.25, 0.25, 0.25, 0.25, 0.49, 1.0, 0.5, 0.8, 0.5, 0.8, 1.0, 0.25, 0.25, 0.75, 0.25])
me_cylinder_008.update()
me_plane_001 = bpy.data.meshes.new('Plane.001')
me_plane_001.from_pydata([(-2.0, -2.0, 0.0), (2.0, -2.0, 0.0), (-2.0, 2.0, 0.0), (2.0, 2.0, 0.0)], [], [(0, 1, 3, 2)])
_uv = me_plane_001.uv_layers.new(name='UVMap')
_uv.uv.foreach_set('vector', [0.0, 0.0, 1.0, 0.0, 1.0, 1.0, 0.0, 1.0])
me_plane_001.update()
me_cube_009 = bpy.data.meshes.new('Cube.009')
me_cube_009.from_pydata([(-1.145, -0.3211, -0.5366), (-0.7208, -0.2738, 0.9632), (-1.145, 0.3211, -0.5366), (-0.7208, 0.2738, 0.9632), (1.145, -0.3211, -0.5366), (0.7208, -0.2738, 0.9632), (1.145, 0.3211, -0.5366), (0.7208, 0.2738, 0.9632), (0.5727, 0.3211, -0.8355), (1.804e-06, 0.3211, -0.9058), (-0.5726, 0.3211, -0.8355), (-0.3604, 0.2738, 0.9632), (1.842e-06, 0.2738, 0.9632), (0.3604, 0.2738, 0.9632), (-0.5726, -0.3211, -0.8355), (1.804e-06, -0.3211, -0.9058), (0.5727, -0.3211, -0.8355), (0.3604, -0.2738, 0.9632), (1.842e-06, -0.2738, 0.9632), (-0.3604, -0.2738, 0.9632), (-1.321, 0.0, -1.156), (-0.7208, 0.0, 0.9632), (1.321, 0.0, -1.156), (0.7208, 0.0, 0.9632), (0.3604, 0.0, 0.9632), (1.842e-06, 0.0, 0.9632), (-0.3604, 0.0, 0.9632), (-0.6604, 0.0, -1.579), (1.788e-06, 0.0, -1.678), (0.6604, 0.0, -1.579)], [], [(20, 21, 3, 2), (8, 13, 7, 6), (22, 23, 5, 4), (14, 19, 1, 0), (29, 22, 4, 16), (26, 21, 1, 19), (23, 24, 17, 5), (24, 25, 18, 17), (25, 26, 19, 18), (20, 27, 14, 0), (27, 28, 15, 14), (28, 29, 16, 15), (4, 5, 17, 16), (16, 17, 18, 15), (15, 18, 19, 14), (2, 3, 11, 10), (10, 11, 12, 9), (9, 12, 13, 8), (9, 8, 29, 28), (10, 9, 28, 27), (2, 10, 27, 20), (12, 11, 26, 25), (13, 12, 25, 24), (7, 13, 24, 23), (11, 3, 21, 26), (8, 6, 22, 29), (6, 7, 23, 22), (0, 1, 21, 20)])
_uv = me_cube_009.uv_layers.new(name='UVMap')
_uv.uv.foreach_set('vector', [0.375, 0.125, 0.625, 0.125, 0.625, 0.25, 0.4481, 0.2494, 0.4481, 0.4375, 0.625, 0.4375, 0.625, 0.5, 0.4481, 0.5006, 0.375, 0.625, 0.625, 0.625, 0.625, 0.75, 0.4481, 0.7494, 0.4481, 0.9375, 0.625, 0.9375, 0.625, 1.0, 0.4481, 1.0, 0.3125, 0.625, 0.375, 0.625, 0.4481, 0.7494, 0.331, 0.7798, 0.8125, 0.625, 0.875, 0.625, 0.875, 0.75, 0.8125, 0.75, 0.625, 0.625, 0.6875, 0.625, 0.6875, 0.75, 0.625, 0.75, 0.6875, 0.625, 0.75, 0.625, 0.75, 0.75, 0.6875, 0.75, 0.75, 0.625, 0.8125, 0.625, 0.8125, 0.75, 0.75, 0.75, 0.125, 0.625, 0.1875, 0.625, 0.1737, 0.7798, 0.1113, 0.7767, 0.1875, 0.625, 0.25, 0.625, 0.25, 0.7805, 0.1737, 0.7798, 0.25, 0.625, 0.3125, 0.625, 0.331, 0.7798, 0.25, 0.7805, 0.4481, 0.7494, 0.625, 0.75, 0.625, 0.8125, 0.4481, 0.8125, 0.4481, 0.8125, 0.625, 0.8125, 0.625, 0.875, 0.4481, 0.875, 0.4481, 0.875, 0.625, 0.875, 0.625, 0.9375, 0.4481, 0.9375, 0.4481, 0.2494, 0.625, 0.25, 0.625, 0.3125, 0.4481, 0.3125, 0.4481, 0.3125, 0.625, 0.3125, 0.625, 0.375, 0.4481, 0.375, 0.4481, 0.375, 0.625, 0.375, 0.625, 0.4375, 0.4481, 0.4375, 0.25, 0.4695, 0.331, 0.4702, 0.3125, 0.625, 0.25, 0.625, 0.1737, 0.4702, 0.25, 0.4695, 0.25, 0.625, 0.1875, 0.625, 0.1113, 0.4733, 0.1737, 0.4702, 0.1875, 0.625, 0.125, 0.625, 0.75, 0.5, 0.8125, 0.5, 0.8125, 0.625, 0.75, 0.625, 0.6875, 0.5, 0.75, 0.5, 0.75, 0.625, 0.6875, 0.625, 0.625, 0.5, 0.6875, 0.5, 0.6875, 0.625, 0.625, 0.625, 0.8125, 0.5, 0.875, 0.5, 0.875, 0.625, 0.8125, 0.625, 0.331, 0.4702, 0.4481, 0.5006, 0.375, 0.625, 0.3125, 0.625, 0.4481, 0.5006, 0.625, 0.5, 0.625, 0.625, 0.375, 0.625, 0.4481, 0.0005637, 0.625, 0.0, 0.625, 0.125, 0.375, 0.125])
me_cube_009.update()
me_cube_010 = bpy.data.meshes.new('Cube.010')
me_cube_010.from_pydata([(-1.0, -1.0, -0.4225), (-1.0, -1.0, 1.0), (-1.0, 1.0, -0.4225), (-1.0, 1.0, 1.0), (15.05, -1.0, 0.492), (15.05, -1.0, 1.914), (15.05, 1.0, 0.492), (15.05, 1.0, 1.914), (5.624, 1.0, -0.4225), (5.624, 1.0, 1.0), (5.624, -1.0, -0.4225), (5.624, -1.0, 1.0), (9.606, 1.0, 1.914), (9.606, -1.0, 0.492), (9.606, 1.0, 0.492), (9.606, -1.0, 1.914), (16.74, 1.0, 1.602), (15.89, 1.0, -0.5786), (15.89, -1.0, -0.5786), (16.74, -1.0, 1.602), (12.33, 1.0, 2.137), (12.33, -1.0, 0.715), (12.33, 1.0, 0.715), (12.33, -1.0, 2.137)], [], [(0, 1, 3, 2), (22, 20, 7, 6), (7, 5, 19, 16), (10, 11, 1, 0), (22, 6, 4, 21), (9, 3, 1, 11), (12, 9, 11, 15), (2, 8, 10, 0), (13, 15, 11, 10), (2, 3, 9, 8), (21, 23, 15, 13), (20, 12, 15, 23), (8, 14, 13, 10), (8, 9, 12, 14), (17, 16, 19, 18), (6, 7, 16, 17), (5, 4, 18, 19), (4, 6, 17, 18), (7, 20, 23, 5), (4, 5, 23, 21), (14, 22, 21, 13), (14, 12, 20, 22)])
_uv = me_cube_010.uv_layers.new(name='UVMap')
_uv.uv.foreach_set('vector', [0.375, 0.0, 0.625, 0.0, 0.625, 0.25, 0.375, 0.25, 0.375, 0.4688, 0.625, 0.4688, 0.625, 0.5, 0.375, 0.5, 0.625, 0.5, 0.625, 0.75, 0.625, 0.75, 0.625, 0.5, 0.375, 0.875, 0.625, 0.875, 0.625, 1.0, 0.375, 1.0, 0.3438, 0.5, 0.375, 0.5, 0.375, 0.75, 0.3438, 0.75, 0.75, 0.5, 0.875, 0.5, 0.875, 0.75, 0.75, 0.75, 0.6875, 0.5, 0.75, 0.5, 0.75, 0.75, 0.6875, 0.75, 0.125, 0.5, 0.25, 0.5, 0.25, 0.75, 0.125, 0.75, 0.375, 0.8125, 0.625, 0.8125, 0.625, 0.875, 0.375, 0.875, 0.375, 0.25, 0.625, 0.25, 0.625, 0.375, 0.375, 0.375, 0.375, 0.7812, 0.625, 0.7812, 0.625, 0.8125, 0.375, 0.8125, 0.6562, 0.5, 0.6875, 0.5, 0.6875, 0.75, 0.6562, 0.75, 0.25, 0.5, 0.3125, 0.5, 0.3125, 0.75, 0.25, 0.75, 0.375, 0.375, 0.625, 0.375, 0.625, 0.4375, 0.375, 0.4375, 0.375, 0.5, 0.625, 0.5, 0.625, 0.75, 0.375, 0.75, 0.375, 0.5, 0.625, 0.5, 0.625, 0.5, 0.375, 0.5, 0.625, 0.75, 0.375, 0.75, 0.375, 0.75, 0.625, 0.75, 0.375, 0.75, 0.375, 0.5, 0.375, 0.5, 0.375, 0.75, 0.625, 0.5, 0.6562, 0.5, 0.6562, 0.75, 0.625, 0.75, 0.375, 0.75, 0.625, 0.75, 0.625, 0.7812, 0.375, 0.7812, 0.3125, 0.5, 0.3438, 0.5, 0.3438, 0.75, 0.3125, 0.75, 0.375, 0.4375, 0.625, 0.4375, 0.625, 0.4688, 0.375, 0.4688])
me_cube_010.update()
me_cube_011 = bpy.data.meshes.new('Cube.011')
me_cube_011.from_pydata([(-1.0, -1.0, -1.606), (-0.6118, -0.6118, 1.685), (-1.0, 1.0, -1.606), (-0.6118, 0.6118, 1.685), (1.0, -1.0, -1.606), (0.6118, -0.6118, 1.685), (1.0, 1.0, -1.606), (0.6118, 0.6118, 1.685)], [], [(0, 1, 3, 2), (2, 3, 7, 6), (6, 7, 5, 4), (4, 5, 1, 0), (2, 6, 4, 0), (7, 3, 1, 5)])
_uv = me_cube_011.uv_layers.new(name='UVMap')
_uv.uv.foreach_set('vector', [0.375, 0.0, 0.625, 0.0, 0.625, 0.25, 0.375, 0.25, 0.375, 0.25, 0.625, 0.25, 0.625, 0.5, 0.375, 0.5, 0.375, 0.5, 0.625, 0.5, 0.625, 0.75, 0.375, 0.75, 0.375, 0.75, 0.625, 0.75, 0.625, 1.0, 0.375, 1.0, 0.125, 0.5, 0.375, 0.5, 0.375, 0.75, 0.125, 0.75, 0.625, 0.5, 0.875, 0.5, 0.875, 0.75, 0.625, 0.75])
me_cube_011.update()
me_cube_012 = bpy.data.meshes.new('Cube.012')
me_cube_012.from_pydata([(-1.0, -1.0, -1.0), (-1.0, -1.0, 24.34), (-1.0, 1.0, -1.0), (-1.0, 1.0, 24.34), (1.0, -1.0, -1.0), (1.0, -1.0, 24.34), (1.0, 1.0, -1.0), (0.7856, 1.019, 24.65), (-6.811, -0.7118, 23.48), (-6.811, -0.7118, 21.52), (-6.811, 0.7118, 23.48), (-6.811, 0.7118, 21.52), (2.375, -0.7118, 23.48), (2.375, -0.7118, 21.52), (2.375, 0.7118, 23.48), (2.375, 0.7118, 21.52), (-5.919, -0.3884, 21.38), (-5.919, -0.3884, 18.65), (-5.919, 0.3884, 21.38), (-5.919, 0.3884, 18.65), (-5.242, -0.3884, 21.38), (-5.242, -0.3884, 18.65), (-5.242, 0.3884, 21.38), (-5.242, 0.3884, 18.65)], [], [(0, 1, 3, 2), (2, 3, 7, 6), (6, 7, 5, 4), (4, 5, 1, 0), (2, 6, 4, 0), (7, 3, 1, 5), (8, 9, 11, 10), (10, 11, 15, 14), (14, 15, 13, 12), (12, 13, 9, 8), (10, 14, 12, 8), (15, 11, 9, 13), (16, 17, 19, 18), (18, 19, 23, 22), (22, 23, 21, 20), (20, 21, 17, 16), (18, 22, 20, 16), (23, 19, 17, 21)])
_uv = me_cube_012.uv_layers.new(name='UVMap')
_uv.uv.foreach_set('vector', [0.375, 0.0, 0.625, 0.0, 0.625, 0.25, 0.375, 0.25, 0.375, 0.25, 0.625, 0.25, 0.625, 0.5, 0.375, 0.5, 0.375, 0.5, 0.625, 0.5, 0.625, 0.75, 0.375, 0.75, 0.375, 0.75, 0.625, 0.75, 0.625, 1.0, 0.375, 1.0, 0.125, 0.5, 0.375, 0.5, 0.375, 0.75, 0.125, 0.75, 0.625, 0.5, 0.875, 0.5, 0.875, 0.75, 0.625, 0.75, 0.375, 0.0, 0.625, 0.0, 0.625, 0.25, 0.375, 0.25, 0.375, 0.25, 0.625, 0.25, 0.625, 0.5, 0.375, 0.5, 0.375, 0.5, 0.625, 0.5, 0.625, 0.75, 0.375, 0.75, 0.375, 0.75, 0.625, 0.75, 0.625, 1.0, 0.375, 1.0, 0.125, 0.5, 0.375, 0.5, 0.375, 0.75, 0.125, 0.75, 0.625, 0.5, 0.875, 0.5, 0.875, 0.75, 0.625, 0.75, 0.375, 0.0, 0.625, 0.0, 0.625, 0.25, 0.375, 0.25, 0.375, 0.25, 0.625, 0.25, 0.625, 0.5, 0.375, 0.5, 0.375, 0.5, 0.625, 0.5, 0.625, 0.75, 0.375, 0.75, 0.375, 0.75, 0.625, 0.75, 0.625, 1.0, 0.375, 1.0, 0.125, 0.5, 0.375, 0.5, 0.375, 0.75, 0.125, 0.75, 0.625, 0.5, 0.875, 0.5, 0.875, 0.75, 0.625, 0.75])
me_cube_012.update()
me_cube_013 = bpy.data.meshes.new('Cube.013')
me_cube_013.from_pydata([(-0.06018, -0.0691, 0.1161), (-0.06008, -0.06898, -0.1161), (-0.06018, 0.0691, 0.1161), (-0.06008, 0.06898, -0.1161), (0.06018, -0.0691, 0.1161), (0.06008, -0.06898, -0.1161), (0.06018, 0.0691, 0.1161), (0.06008, 0.06898, -0.1161), (-0.08133, -0.09338, 0.07344), (-0.08133, 0.09338, 0.07344), (0.08133, 0.09338, 0.07344), (0.08133, -0.09338, 0.07344), (-0.07854, -0.06486, 0.04849), (-0.06288, -0.04688, -0.09116), (-0.06288, 0.04688, -0.09116), (-0.07854, 0.06486, 0.04849), (-0.05329, 0.09017, 0.04854), (-0.03762, 0.07218, -0.09121), (0.03762, 0.07218, -0.09121), (0.05329, 0.09017, 0.04854), (0.07854, 0.06486, 0.04849), (0.06288, 0.04688, -0.09116), (0.06288, -0.04688, -0.09116), (0.07854, -0.06486, 0.04849), (0.05329, -0.09017, 0.04854), (0.03762, -0.07218, -0.09121), (-0.03762, -0.07218, -0.09121), (-0.05329, -0.09017, 0.04854), (0.03498, 0.04388, -0.1161), (-0.03498, 0.04388, -0.1161), (-0.03498, -0.04388, -0.1161), (0.03498, -0.04388, -0.1161), (-0.05866, -0.06486, 0.05072), (-0.043, -0.04688, -0.08894), (-0.05866, 0.06486, 0.05072), (-0.043, 0.04688, -0.08894), (-0.03762, 0.05235, -0.08866), (-0.05329, 0.07034, 0.0511), (0.05329, 0.07034, 0.0511), (0.03762, 0.05235, -0.08866), (0.043, 0.04688, -0.08894), (0.05866, 0.06486, 0.05072), (0.05866, -0.06486, 0.05072), (0.043, -0.04688, -0.08894), (0.03762, -0.05235, -0.08866), (0.05329, -0.07034, 0.0511), (-0.05329, -0.07034, 0.0511), (-0.03762, -0.05235, -0.08866), (-0.03498, 0.04388, -0.09611), (0.03498, 0.04388, -0.09611), (0.03498, -0.04388, -0.09611), (-0.03498, -0.04388, -0.09611)], [], [(19, 16, 37, 38), (20, 21, 40, 41), (15, 12, 32, 34), (16, 17, 36, 37), (2, 6, 4, 0), (12, 13, 33, 32), (4, 11, 8, 0), (6, 10, 11, 4), (2, 9, 10, 6), (0, 8, 9, 2), (8, 1, 13, 12), (1, 3, 14, 13), (3, 9, 15, 14), (9, 8, 12, 15), (9, 3, 17, 16), (3, 7, 18, 17), (7, 10, 19, 18), (10, 9, 16, 19), (10, 7, 21, 20), (7, 5, 22, 21), (5, 11, 23, 22), (11, 10, 20, 23), (11, 5, 25, 24), (5, 1, 26, 25), (1, 8, 27, 26), (8, 11, 24, 27), (7, 3, 29, 28), (3, 1, 30, 29), (1, 5, 31, 30), (5, 7, 28, 31), (24, 25, 44, 45), (13, 14, 35, 33), (23, 20, 41, 42), (28, 29, 48, 49), (17, 18, 39, 36), (27, 24, 45, 46), (14, 15, 34, 35), (21, 22, 43, 40), (31, 28, 49, 50), (18, 19, 38, 39), (25, 26, 47, 44), (22, 23, 42, 43), (29, 30, 51, 48), (26, 27, 46, 47), (30, 31, 50, 51)])
_uv = me_cube_013.uv_layers.new(name='UVMap')
_uv.uv.foreach_set('vector', [0.459, 0.459, 0.459, 0.291, 0.459, 0.291, 0.459, 0.459, 0.459, 0.5358, 0.5999, 0.5427, 0.5999, 0.5427, 0.459, 0.5358, 0.459, 0.2142, 0.459, 0.03582, 0.459, 0.03582, 0.459, 0.2142, 0.459, 0.291, 0.5999, 0.2991, 0.5999, 0.2991, 0.459, 0.291, 0.125, 0.5, 0.375, 0.5, 0.375, 0.75, 0.125, 0.75, 0.459, 0.03582, 0.5999, 0.04266, 0.5999, 0.04266, 0.459, 0.03582, 0.375, 0.75, 0.4339, 0.75, 0.4339, 1.0, 0.375, 1.0, 0.375, 0.5, 0.4339, 0.5, 0.4339, 0.75, 0.375, 0.75, 0.375, 0.25, 0.4339, 0.25, 0.4339, 0.5, 0.375, 0.5, 0.375, 0.0, 0.4339, 0.0, 0.4339, 0.25, 0.375, 0.25, 0.4339, 0.0, 0.625, 0.0, 0.5999, 0.04266, 0.459, 0.03582, 0.625, 0.0, 0.625, 0.25, 0.5999, 0.2073, 0.5999, 0.04266, 0.625, 0.25, 0.4339, 0.25, 0.459, 0.2142, 0.5999, 0.2073, 0.4339, 0.25, 0.4339, 0.0, 0.459, 0.03582, 0.459, 0.2142, 0.4339, 0.25, 0.625, 0.25, 0.5999, 0.2991, 0.459, 0.291, 0.625, 0.25, 0.625, 0.5, 0.5999, 0.4509, 0.5999, 0.2991, 0.625, 0.5, 0.4339, 0.5, 0.459, 0.459, 0.5999, 0.4509, 0.4339, 0.5, 0.4339, 0.25, 0.459, 0.291, 0.459, 0.459, 0.4339, 0.5, 0.625, 0.5, 0.5999, 0.5427, 0.459, 0.5358, 0.625, 0.5, 0.625, 0.75, 0.5999, 0.7073, 0.5999, 0.5427, 0.625, 0.75, 0.4339, 0.75, 0.459, 0.7142, 0.5999, 0.7073, 0.4339, 0.75, 0.4339, 0.5, 0.459, 0.5358, 0.459, 0.7142, 0.4339, 0.75, 0.625, 0.75, 0.5999, 0.7991, 0.459, 0.791, 0.625, 0.75, 0.625, 1.0, 0.5999, 0.9509, 0.5999, 0.7991, 0.625, 1.0, 0.4339, 1.0, 0.459, 0.959, 0.5999, 0.9509, 0.4339, 1.0, 0.4339, 0.75, 0.459, 0.791, 0.459, 0.959, 0.625, 0.5, 0.875, 0.5, 0.8228, 0.5455, 0.6772, 0.5455, 0.875, 0.5, 0.875, 0.75, 0.8228, 0.7045, 0.8228, 0.5455, 0.875, 0.75, 0.625, 0.75, 0.6772, 0.7045, 0.8228, 0.7045, 0.625, 0.75, 0.625, 0.5, 0.6772, 0.5455, 0.6772, 0.7045, 0.459, 0.791, 0.5999, 0.7991, 0.5999, 0.7991, 0.459, 0.791, 0.5999, 0.04266, 0.5999, 0.2073, 0.5999, 0.2073, 0.5999, 0.04266, 0.459, 0.7142, 0.459, 0.5358, 0.459, 0.5358, 0.459, 0.7142, 0.6772, 0.5455, 0.8228, 0.5455, 0.8228, 0.5455, 0.6772, 0.5455, 0.5999, 0.2991, 0.5999, 0.4509, 0.5999, 0.4509, 0.5999, 0.2991, 0.459, 0.959, 0.459, 0.791, 0.459, 0.791, 0.459, 0.959, 0.5999, 0.2073, 0.459, 0.2142, 0.459, 0.2142, 0.5999, 0.2073, 0.5999, 0.5427, 0.5999, 0.7073, 0.5999, 0.7073, 0.5999, 0.5427, 0.6772, 0.7045, 0.6772, 0.5455, 0.6772, 0.5455, 0.6772, 0.7045, 0.5999, 0.4509, 0.459, 0.459, 0.459, 0.459, 0.5999, 0.4509, 0.5999, 0.7991, 0.5999, 0.9509, 0.5999, 0.9509, 0.5999, 0.7991, 0.5999, 0.7073, 0.459, 0.7142, 0.459, 0.7142, 0.5999, 0.7073, 0.8228, 0.5455, 0.8228, 0.7045, 0.8228, 0.7045, 0.8228, 0.5455, 0.5999, 0.9509, 0.459, 0.959, 0.459, 0.959, 0.5999, 0.9509, 0.8228, 0.7045, 0.6772, 0.7045, 0.6772, 0.7045, 0.8228, 0.7045])
me_cube_013.update()
me_cube_014 = bpy.data.meshes.new('Cube.014')
me_cube_014.from_pydata([(-0.05866, -0.06486, 0.05072), (-0.043, -0.04688, -0.08894), (-0.05866, 0.06486, 0.05072), (-0.043, 0.04688, -0.08894), (-0.03762, 0.05235, -0.08866), (-0.05329, 0.07034, 0.0511), (0.05329, 0.07034, 0.0511), (0.03762, 0.05235, -0.08866), (0.043, 0.04688, -0.08894), (0.05866, 0.06486, 0.05072), (0.05866, -0.06486, 0.05072), (0.043, -0.04688, -0.08894), (0.03762, -0.05235, -0.08866), (0.05329, -0.07034, 0.0511), (-0.05329, -0.07034, 0.0511), (-0.03762, -0.05235, -0.08866), (-0.03498, 0.04388, -0.09611), (0.03498, 0.04388, -0.09611), (0.03498, -0.04388, -0.09611), (-0.03498, -0.04388, -0.09611)], [], [(0, 1, 3, 2), (5, 4, 7, 6), (9, 8, 11, 10), (13, 12, 15, 14), (17, 16, 19, 18)])
_uv = me_cube_014.uv_layers.new(name='UVMap')
_uv.uv.foreach_set('vector', [0.459, 0.03582, 0.5999, 0.04266, 0.5999, 0.2073, 0.459, 0.2142, 0.459, 0.291, 0.5999, 0.2991, 0.5999, 0.4509, 0.459, 0.459, 0.459, 0.5358, 0.5999, 0.5427, 0.5999, 0.7073, 0.459, 0.7142, 0.459, 0.791, 0.5999, 0.7991, 0.5999, 0.9509, 0.459, 0.959, 0.6772, 0.5455, 0.8228, 0.5455, 0.8228, 0.7045, 0.6772, 0.7045])
me_cube_014.update()

# ---- objects
ob_light = bpy.data.objects.new('Light', light_light)
ob_camera = bpy.data.objects.new('Camera', cam_camera)
ob_cube = bpy.data.objects.new('Cube', me_cube_002)
ob_cube_001 = bpy.data.objects.new('Cube.001', me_cube_004)
ob_cube_002 = bpy.data.objects.new('Cube.002', me_cube_005)
ob_cube_003 = bpy.data.objects.new('Cube.003', me_cube_006)
ob_cube_004 = bpy.data.objects.new('Cube.004', me_cube_007)
ob_cube_005 = bpy.data.objects.new('Cube.005', me_cube_008)
ob_cylinder = bpy.data.objects.new('Cylinder', me_cylinder)
ob_cylinder_001 = bpy.data.objects.new('Cylinder.001', me_cylinder_001)
ob_cylinder_002 = bpy.data.objects.new('Cylinder.002', me_cylinder_002)
ob_cylinder_003 = bpy.data.objects.new('Cylinder.003', me_cylinder_003)
ob_cylinder_004 = bpy.data.objects.new('Cylinder.004', me_cylinder_005)
ob_cylinder_005 = bpy.data.objects.new('Cylinder.005', me_cylinder_006)
ob_cylinder_006 = bpy.data.objects.new('Cylinder.006', me_cylinder_007)
ob_cylinder_007 = bpy.data.objects.new('Cylinder.007', me_cylinder_008)
ob_plane = bpy.data.objects.new('Plane', me_plane_001)
ob_cube_006 = bpy.data.objects.new('Cube.006', me_cube_009)
ob_cube_007 = bpy.data.objects.new('Cube.007', me_cube_010)
ob_cube_008 = bpy.data.objects.new('Cube.008', me_cube_011)
ob_cube_009 = bpy.data.objects.new('Cube.009', me_cube_012)
ob_cube_010 = bpy.data.objects.new('Cube.010', me_cube_013)
ob_cube_011 = bpy.data.objects.new('Cube.011', me_cube_014)
ob_cube_012 = bpy.data.objects.new('Cube.012', me_cube_011)
ob_cube_013 = bpy.data.objects.new('Cube.013', me_cube_012)
ob_cube_014 = bpy.data.objects.new('Cube.014', me_cube_013)
ob_cube_015 = bpy.data.objects.new('Cube.015', me_cube_014)

# ---- transforms, parenting, visibility, modifiers, constraints
ob_light.location = (-5.655, 3.976, 5.466)
ob_light.rotation_euler = (0.6503, 0.05522, 1.866)
ob_light.lock_rotations_4d = False
ob_light.empty_display_type = 'ARROWS'
ob_light.color = (0.0, 0.0, 0.0, 0.0)
ob_light.lineart.crease_threshold = 0.0
ob_camera.location = (0.4654, -5.856, 3.146)
ob_camera.rotation_euler = (1.219, -0.03752, 0.1375)
ob_camera.lock_rotations_4d = False
ob_camera.empty_display_type = 'ARROWS'
ob_camera.color = (0.0, 0.0, 0.0, 0.0)
ob_camera.display_type = 'WIRE'
ob_camera.lineart.crease_threshold = 0.0
ob_cube.location = (-1.201, 0.09119, 0.6983)
ob_cube.rotation_euler = (-0.0431, -0.0, -0.03942)
ob_cube.scale = (0.01524, 0.04723, -0.2559)
ob_cube_001.location = (-1.206, 1.285, 0.706)
ob_cube_001.rotation_euler = (0.04216, -0.08853, 0.06877)
ob_cube_001.scale = (0.01524, 0.04723, -0.2559)
ob_cube_002.location = (-1.063, 2.427, 0.7149)
ob_cube_002.rotation_euler = (-0.00378, 0.05765, -0.1061)
ob_cube_002.scale = (0.01524, 0.04723, -0.2559)
ob_cube_003.location = (0.2843, 2.208, 0.7604)
ob_cube_003.rotation_euler = (0.0, -0.0, 3.033)
ob_cube_003.scale = (0.01524, 0.04723, -0.2559)
ob_cube_004.location = (0.2463, 1.014, 0.7213)
ob_cube_004.rotation_euler = (0.008378, 0.09905, 3.185)
ob_cube_004.scale = (0.01524, 0.04723, -0.2559)
ob_cube_005.location = (0.2212, -0.2589, 0.7103)
ob_cube_005.rotation_euler = (0.0, -0.0, 3.075)
ob_cube_005.scale = (0.01524, 0.04723, -0.2559)
ob_cylinder.location = (-1.567, 1.928, 0.4663)
ob_cylinder.scale = (0.2187, 0.2187, 0.2187)
ob_cylinder_001.location = (-1.372, 2.778, 0.4663)
ob_cylinder_001.scale = (0.2187, 0.2187, 0.2187)
ob_cylinder_002.location = (-2.055, 2.529, 0.4663)
ob_cylinder_002.scale = (0.2187, 0.2187, 0.2187)
ob_cylinder_003.location = (-1.871, 1.457, 0.4663)
ob_cylinder_003.scale = (0.2187, 0.2187, 0.2187)
ob_cylinder_004.location = (-2.131, 1.786, 0.4625)
ob_cylinder_004.rotation_euler = (-0.2209, -1.571, 0.0)
ob_cylinder_004.scale = (0.1528, 0.1528, 0.1528)
ob_cylinder_005.location = (-2.273, 1.71, 0.5307)
ob_cylinder_005.rotation_euler = (0.0173, -1.101, -1.8)
ob_cylinder_005.scale = (0.1528, 0.1528, 0.1528)
ob_cylinder_006.location = (-1.317, 2.167, 0.4777)
ob_cylinder_006.rotation_euler = (-0.164, -1.571, 0.0)
ob_cylinder_006.scale = (0.1528, 0.1528, 0.1528)
ob_cylinder_007.location = (-2.015, 2.249, 0.4613)
ob_cylinder_007.rotation_euler = (1.504, 0.2917, -1.327)
ob_cylinder_007.scale = (0.1592, 0.1592, 0.1592)
ob_plane.location = (-0.4866, 1.205, 0.4647)
ob_cube_006.location = (-1.556, 1.905, 0.8229)
ob_cube_006.rotation_euler = (-0.01348, -0.3173, 2.493)
ob_cube_006.scale = (0.08496, 0.08496, 0.08496)
ob_cube_007.location = (-1.496, 1.86, 0.8365)
ob_cube_007.rotation_euler = (-0.01348, -0.3173, 2.493)
ob_cube_007.scale = (0.03407, -0.01565, 0.03407)
ob_cube_008.location = (0.4809, 1.211, 0.6729)
ob_cube_008.scale = (0.1285, 0.1285, 0.1285)
ob_cube_009.location = (0.4821, 1.211, 0.9407)
ob_cube_009.scale = (0.04535, 0.04535, 0.04535)
ob_cube_010.location = (0.2291, 1.211, 1.688)
ob_cube_010.scale = (1.254, 1.254, 1.254)
ob_cube_011.location = (0.2291, 1.211, 1.688)
ob_cube_011.scale = (1.254, 1.254, 1.254)
ob_cube_012.location = (-1.453, 1.211, 0.6729)
ob_cube_012.rotation_euler = (0.0, -0.0, -3.142)
ob_cube_012.scale = (0.1285, 0.1285, 0.1285)
ob_cube_013.location = (-1.454, 1.211, 0.9407)
ob_cube_013.rotation_euler = (0.0, -0.0, -3.142)
ob_cube_013.scale = (0.04535, 0.04535, 0.04535)
ob_cube_014.location = (-1.201, 1.211, 1.688)
ob_cube_014.rotation_euler = (0.0, -0.0, -3.142)
ob_cube_014.scale = (1.254, 1.254, 1.254)
ob_cube_015.location = (-1.201, 1.211, 1.688)
ob_cube_015.rotation_euler = (0.0, -0.0, -3.142)
ob_cube_015.scale = (1.254, 1.254, 1.254)

# ---- collection membership
col_others.objects.link(ob_light)
col_others.objects.link(ob_camera)
col_fences.objects.link(ob_cube)
col_fences.objects.link(ob_cube_001)
col_fences.objects.link(ob_cube_002)
col_fences.objects.link(ob_cube_003)
col_fences.objects.link(ob_cube_004)
col_fences.objects.link(ob_cube_005)
col_trunks.objects.link(ob_cylinder)
col_trunks.objects.link(ob_cylinder_001)
col_trunks.objects.link(ob_cylinder_002)
col_trunks.objects.link(ob_cylinder_003)
col_trunks.objects.link(ob_cylinder_004)
col_trunks.objects.link(ob_cylinder_005)
col_trunks.objects.link(ob_cylinder_006)
col_trunks.objects.link(ob_cylinder_007)
col_floor.objects.link(ob_plane)
col_axe.objects.link(ob_cube_006)
col_axe.objects.link(ob_cube_007)
col_polelights.objects.link(ob_cube_008)
col_polelights.objects.link(ob_cube_009)
col_polelights.objects.link(ob_cube_010)
col_polelights.objects.link(ob_cube_011)
col_polelights.objects.link(ob_cube_012)
col_polelights.objects.link(ob_cube_013)
col_polelights.objects.link(ob_cube_014)
col_polelights.objects.link(ob_cube_015)

# ---- scene / render settings (as saved in the file)
scene.camera = ob_camera
scene.frame_start = 1; scene.frame_end = 250; scene.frame_set(167)
scene.render.engine = 'CYCLES'
scene.cycles.sampling_pattern = 'TABULATED_SOBOL'
bpy.context.view_layer.update()
